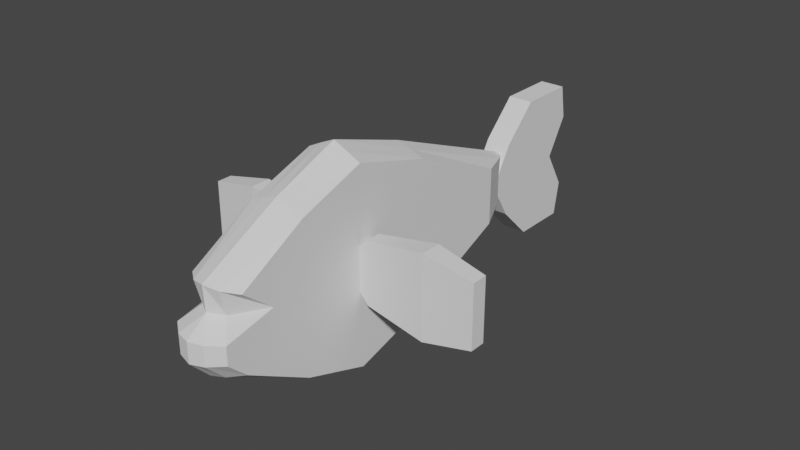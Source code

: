 # Source: Fish_Alfred.blend  (saved by Blender 3.4.6; exported with 4.5.12 LTS)
import bpy
from mathutils import Matrix  # noqa: F401  (used for matrix-valued properties, if any)

bpy.ops.wm.read_factory_settings(use_empty=True)
scene = bpy.context.scene
scene.name = 'Scene'

# ---- collections
col_collection = bpy.data.collections.new('Collection'); scene.collection.children.link(col_collection)

# ---- world
world_world = bpy.data.worlds.new('World'); scene.world = world_world
world_world.use_nodes = True; world_world.node_tree.nodes.clear()
_N = world_world.node_tree.nodes; _L = world_world.node_tree.links
n0 = _N.new('ShaderNodeOutputWorld'); n0.name = 'World Output'; n0.location = (300, 300)
n1 = _N.new('ShaderNodeBackground'); n1.name = 'Background'; n1.location = (10, 300)
n1.inputs[0].default_value = (0.05088, 0.05088, 0.05088, 1.0)
_L.new(n1.outputs[0], n0.inputs[0])
n0.is_active_output = True
world_world.color = (0.05088, 0.05088, 0.05088)
world_world.use_sun_shadow = False
world_world.sun_shadow_jitter_overblur = 0.0

# ---- meshes
me_cube_001 = bpy.data.meshes.new('Cube.001')
me_cube_001.from_pydata([(0.8894, -5.204, -1.152), (0.8894, -5.204, 1.152), (0.8894, 4.96, -0.9256), (0.8894, 4.96, 0.9256), (0.0, 6.843, -0.5952), (0.0, 6.843, 0.5952), (0.8894, 4.96, -1.484e-10), (0.8894, -0.9453, -3.117), (0.8894, -0.9453, 3.117), (0.8894, -5.816, -1.846e-10), (0.0, -5.666, -1.308), (0.0, -5.666, 1.308), (0.0, -0.9453, 3.539), (0.0, -0.9453, -3.539), (0.0, -6.279, -1.041e-09), (0.8894, -0.9453, -1.846e-10), (0.0, 6.843, -8.363e-10), (0.4447, 5.989, 0.7873), (0.8894, 4.96, -0.4628), (0.8894, 1.647, -2.366), (0.8894, -3.075, 2.366), (0.8894, -5.816, -0.5759), (0.4447, -5.547, -1.233), (0.4447, 5.989, -0.7873), (0.8894, 4.96, 0.4628), (0.8894, -3.075, -2.366), (0.8894, 1.647, 2.366), (0.8894, -4.21, 0.3468), (0.4447, -5.547, 1.233), (0.0, -3.075, 2.686), (0.0, 1.647, 2.686), (0.4447, -0.9453, 3.337), (0.0, -3.075, -2.686), (0.0, 1.647, -2.686), (0.4447, -0.9453, -3.337), (0.4447, -6.16, -9.917e-10), (0.0, -6.279, -0.6538), (0.0, -5.621, 0.5041), (0.8894, -3.075, -1.846e-10), (0.8894, 1.647, -1.846e-10), (0.8894, -0.9453, -1.697), (0.8894, -0.9453, 1.697), (0.4447, 5.989, -7.97e-10), (0.0, 6.843, -0.5255), (0.0, 6.843, 0.5255), (0.4447, 5.989, -0.4955), (0.8894, 1.647, 1.183), (0.8894, 1.647, -1.183), (0.8894, -3.075, -1.183), (0.4447, -5.342, 0.4668), (0.4447, -6.16, -0.6165), (0.4447, 1.647, -2.533), (0.4447, 1.647, 2.533), (0.4447, -3.075, 2.533), (0.4447, -3.075, -2.533), (0.8894, -3.075, 1.183), (0.4447, 5.989, 0.4955), (1.143, -1.014, -0.9957), (1.143, -1.014, 0.9957), (1.143, -0.5168, -0.9957), (1.143, -0.5168, 0.9957), (4.639, -1.014, -0.9957), (4.639, -1.014, 0.9957), (4.639, -0.5168, -0.9957), (4.639, -0.5168, 0.9957), (1.143, -0.7653, -0.9957), (1.143, -1.014, 0.0), (1.143, -0.7653, 0.9957), (1.143, -0.5168, 0.0), (3.089, -0.4354, -1.322), (3.089, -0.4354, 1.322), (4.639, -0.5168, 0.0), (4.639, -0.7653, -0.9957), (4.639, -0.7653, 0.9957), (4.639, -1.014, 0.0), (3.089, -1.095, -1.322), (3.089, -1.095, 1.322), (3.089, -0.7653, 1.322), (3.089, -0.7653, -1.322), (3.089, -1.095, 0.0), (4.639, -0.7653, 0.0), (3.089, -0.4354, 0.0), (0.7991, -1.014, -0.5917), (0.7991, -1.014, 0.5917), (0.7991, -0.5168, -0.5917), (0.7991, -0.5168, 0.5917), (0.7991, -0.7653, -0.5917), (0.7991, -1.014, 0.0), (0.7991, -0.7653, 0.5917), (0.7991, -0.5168, 0.0), (0.7991, -0.7653, 0.0), (0.3985, 6.58, -1.376), (0.3985, 6.58, 1.041), (0.3985, 9.733, -1.376), (0.3985, 9.733, 1.041), (1.031e-07, 9.733, -1.376), (1.031e-07, 9.733, 1.041), (0.3985, 9.015, -0.1674), (0.3985, 7.867, -1.376), (0.3985, 7.867, 1.041), (0.3985, 5.861, -0.1674), (1.031e-07, 6.58, -1.376), (1.031e-07, 6.58, 1.041), (1.031e-07, 5.861, -0.1674), (0.3985, 7.149, -0.1674), (1.031e-07, 9.015, -0.1674), (0.3985, 6.58, -1.376), (0.3985, 6.58, 1.041), (0.3985, 9.733, -1.376), (0.3985, 9.733, 1.041), (1.031e-07, 9.733, -1.376), (1.031e-07, 9.733, 1.041), (0.3985, 7.867, -1.376), (0.3985, 7.867, 1.041), (1.031e-07, 6.58, -1.376), (1.031e-07, 6.58, 1.041), (0.3985, 7.701, -2.475), (0.3985, 7.701, 2.14), (0.3985, 9.54, -2.475), (0.3985, 9.54, 2.14), (1.031e-07, 9.54, -2.475), (1.031e-07, 9.54, 2.14), (0.3985, 8.989, -2.475), (0.3985, 8.989, 2.14), (1.031e-07, 7.701, -2.475), (1.031e-07, 7.701, 2.14), (1.031e-07, 8.989, 2.14), (1.031e-07, 8.989, -2.475)], [], [(56, 17, 3, 24), (55, 20, 1, 27), (54, 25, 0, 22), (53, 29, 11, 28), (52, 30, 12, 31), (51, 19, 7, 34), (50, 35, 14, 36), (49, 28, 11, 37), (48, 38, 9, 21), (47, 39, 15, 40), (46, 26, 8, 41), (45, 42, 6, 18), (23, 45, 18, 2), (4, 43, 45, 23), (43, 16, 42, 45), (39, 46, 41, 15), (6, 24, 46, 39), (24, 3, 26, 46), (19, 47, 40, 7), (2, 18, 47, 19), (18, 6, 39, 47), (25, 48, 21, 0), (7, 40, 48, 25), (40, 15, 38, 48), (35, 49, 37, 14), (9, 27, 49, 35), (27, 1, 28, 49), (22, 50, 36, 10), (0, 21, 50, 22), (21, 9, 35, 50), (33, 51, 34, 13), (4, 23, 51, 33), (23, 2, 19, 51), (26, 52, 31, 8), (3, 17, 52, 26), (17, 5, 30, 52), (20, 53, 28, 1), (8, 31, 53, 20), (31, 12, 29, 53), (32, 54, 22, 10), (13, 34, 54, 32), (34, 7, 25, 54), (38, 55, 27, 9), (15, 41, 55, 38), (41, 8, 20, 55), (42, 56, 24, 6), (16, 44, 56, 42), (44, 5, 17, 56), (58, 67, 88, 83), (81, 70, 64, 71), (80, 73, 62, 74), (79, 76, 58, 66), (78, 72, 61, 75), (77, 67, 58, 76), (73, 77, 76, 62), (64, 70, 77, 73), (70, 60, 67, 77), (65, 78, 75, 57), (59, 69, 78, 65), (69, 63, 72, 78), (75, 79, 66, 57), (61, 74, 79, 75), (74, 62, 76, 79), (72, 80, 74, 61), (63, 71, 80, 72), (71, 64, 73, 80), (69, 81, 71, 63), (59, 68, 81, 69), (68, 60, 70, 81), (65, 57, 82, 86), (67, 60, 85, 88), (57, 66, 87, 82), (90, 88, 85, 89), (86, 90, 89, 84), (82, 87, 90, 86), (87, 83, 88, 90), (68, 59, 84, 89), (59, 65, 86, 84), (66, 58, 83, 87), (60, 68, 89, 85), (105, 96, 94, 97), (104, 99, 92, 100), (98, 91, 106, 112), (91, 101, 114, 106), (95, 93, 108, 110), (102, 92, 107, 115), (91, 100, 103, 101), (100, 92, 102, 103), (98, 104, 100, 91), (93, 97, 104, 98), (97, 94, 99, 104), (95, 105, 97, 93), (115, 107, 117, 125), (106, 114, 124, 116), (113, 109, 119, 123), (107, 113, 123, 117), (112, 106, 116, 122), (94, 96, 111, 109), (99, 94, 109, 113), (93, 98, 112, 108), (92, 99, 113, 107), (127, 122, 116, 124), (123, 126, 125, 117), (119, 121, 126, 123), (120, 118, 122, 127), (110, 108, 118, 120), (109, 111, 121, 119), (108, 112, 122, 118)])
_uv = me_cube_001.uv_layers.new(name='UVMap')
_uv.uv.foreach_set('vector', [0.5303, 0.1051, 0.5476, 0.1162, 0.5153, 0.1834, 0.4898, 0.1691, 0.2882, 0.6659, 0.3612, 0.7039, 0.2312, 0.785, 0.2013, 0.7109, 0.03465, 0.5491, 0.06929, 0.5558, 0.08149, 0.7227, 0.04997, 0.7467, 0.3864, 0.7282, 0.4103, 0.7514, 0.2356, 0.8525, 0.2306, 0.8191, 0.5455, 0.4274, 0.5784, 0.4354, 0.5309, 0.6313, 0.4995, 0.6141, 0.1929, 0.2425, 0.2191, 0.2655, 0.09528, 0.4032, 0.06395, 0.3876, 0.07797, 0.7994, 0.1146, 0.8167, 0.1042, 0.85, 0.05567, 0.8251, 0.1775, 0.7982, 0.2306, 0.8191, 0.2356, 0.8525, 0.1714, 0.8407, 0.1439, 0.5934, 0.2187, 0.6309, 0.1278, 0.7864, 0.09811, 0.7709, 0.2931, 0.3061, 0.3648, 0.3443, 0.2835, 0.501, 0.1806, 0.4477, 0.4369, 0.3814, 0.5119, 0.419, 0.4693, 0.5975, 0.3852, 0.5536, 0.468, 0.07225, 0.4997, 0.08774, 0.4641, 0.1552, 0.4382, 0.1419, 0.4491, 0.06431, 0.468, 0.07225, 0.4382, 0.1419, 0.4119, 0.129, 0.4881, 0.0001416, 0.4932, 0.00215, 0.468, 0.07225, 0.4491, 0.06431, 0.4932, 0.00215, 0.5352, 0.02039, 0.4997, 0.08774, 0.468, 0.07225, 0.3648, 0.3443, 0.4369, 0.3814, 0.3852, 0.5536, 0.2835, 0.501, 0.4641, 0.1552, 0.4898, 0.1691, 0.4369, 0.3814, 0.3648, 0.3443, 0.4898, 0.1691, 0.5153, 0.1834, 0.5119, 0.419, 0.4369, 0.3814, 0.2191, 0.2655, 0.2931, 0.3061, 0.1806, 0.4477, 0.09528, 0.4032, 0.4119, 0.129, 0.4382, 0.1419, 0.2931, 0.3061, 0.2191, 0.2655, 0.4382, 0.1419, 0.4641, 0.1552, 0.3648, 0.3443, 0.2931, 0.3061, 0.06929, 0.5558, 0.1439, 0.5934, 0.09811, 0.7709, 0.08149, 0.7227, 0.09528, 0.4032, 0.1806, 0.4477, 0.1439, 0.5934, 0.06929, 0.5558, 0.1806, 0.4477, 0.2835, 0.501, 0.2187, 0.6309, 0.1439, 0.5934, 0.1146, 0.8167, 0.1775, 0.7982, 0.1714, 0.8407, 0.1042, 0.85, 0.1278, 0.7864, 0.2013, 0.7109, 0.1775, 0.7982, 0.1146, 0.8167, 0.2013, 0.7109, 0.2312, 0.785, 0.2306, 0.8191, 0.1775, 0.7982, 0.04997, 0.7467, 0.07797, 0.7994, 0.05567, 0.8251, 0.0166, 0.7622, 0.08149, 0.7227, 0.09811, 0.7709, 0.07797, 0.7994, 0.04997, 0.7467, 0.09811, 0.7709, 0.1278, 0.7864, 0.1146, 0.8167, 0.07797, 0.7994, 0.1675, 0.2197, 0.1929, 0.2425, 0.06395, 0.3876, 0.03144, 0.3713, 0.4881, 0.0001416, 0.4491, 0.06431, 0.1929, 0.2425, 0.1675, 0.2197, 0.4491, 0.06431, 0.4119, 0.129, 0.2191, 0.2655, 0.1929, 0.2425, 0.5119, 0.419, 0.5455, 0.4274, 0.4995, 0.6141, 0.4693, 0.5975, 0.5153, 0.1834, 0.5476, 0.1162, 0.5455, 0.4274, 0.5119, 0.419, 0.5476, 0.1162, 0.5784, 0.04775, 0.5784, 0.4354, 0.5455, 0.4274, 0.3612, 0.7039, 0.3864, 0.7282, 0.2306, 0.8191, 0.2312, 0.785, 0.4693, 0.5975, 0.4995, 0.6141, 0.3864, 0.7282, 0.3612, 0.7039, 0.4995, 0.6141, 0.5309, 0.6313, 0.4103, 0.7514, 0.3864, 0.7282, 0.0001416, 0.5425, 0.03465, 0.5491, 0.04997, 0.7467, 0.0166, 0.7622, 0.03144, 0.3713, 0.06395, 0.3876, 0.03465, 0.5491, 0.0001416, 0.5425, 0.06395, 0.3876, 0.09528, 0.4032, 0.06929, 0.5558, 0.03465, 0.5491, 0.2187, 0.6309, 0.2882, 0.6659, 0.2013, 0.7109, 0.1278, 0.7864, 0.2835, 0.501, 0.3852, 0.5536, 0.2882, 0.6659, 0.2187, 0.6309, 0.3852, 0.5536, 0.4693, 0.5975, 0.3612, 0.7039, 0.2882, 0.6659, 0.4997, 0.08774, 0.5303, 0.1051, 0.4898, 0.1691, 0.4641, 0.1552, 0.5352, 0.02039, 0.5739, 0.04468, 0.5303, 0.1051, 0.4997, 0.08774, 0.5739, 0.04468, 0.5784, 0.04775, 0.5476, 0.1162, 0.5303, 0.1051, 0.6508, 0.3731, 0.6382, 0.3634, 0.6653, 0.3423, 0.6708, 0.3556, 0.7036, 0.1325, 0.5916, 0.1339, 0.6179, 0.001529, 0.7026, 0.0007478, 0.6986, 0.5812, 0.6399, 0.5641, 0.6491, 0.5524, 0.6984, 0.5652, 0.699, 0.4797, 0.6245, 0.4789, 0.6508, 0.3731, 0.7024, 0.3744, 0.7946, 0.4865, 0.7537, 0.5655, 0.7451, 0.5551, 0.7721, 0.4836, 0.6011, 0.4804, 0.6382, 0.3634, 0.6508, 0.3731, 0.6245, 0.4789, 0.6399, 0.5641, 0.6011, 0.4804, 0.6245, 0.4789, 0.6491, 0.5524, 0.6285, 0.5783, 0.5787, 0.4818, 0.6011, 0.4804, 0.6399, 0.5641, 0.5787, 0.4818, 0.6237, 0.3517, 0.6382, 0.3634, 0.6011, 0.4804, 0.7677, 0.3686, 0.7946, 0.4865, 0.7721, 0.4836, 0.7549, 0.3766, 0.783, 0.359, 0.816, 0.4891, 0.7946, 0.4865, 0.7677, 0.3686, 0.816, 0.4891, 0.7641, 0.5782, 0.7537, 0.5655, 0.7946, 0.4865, 0.7721, 0.4836, 0.699, 0.4797, 0.7024, 0.3744, 0.7549, 0.3766, 0.7451, 0.5551, 0.6984, 0.5652, 0.699, 0.4797, 0.7721, 0.4836, 0.6984, 0.5652, 0.6491, 0.5524, 0.6245, 0.4789, 0.699, 0.4797, 0.7537, 0.5655, 0.6986, 0.5812, 0.6984, 0.5652, 0.7451, 0.5551, 0.7641, 0.5782, 0.6986, 0.5983, 0.6986, 0.5812, 0.7537, 0.5655, 0.6986, 0.5983, 0.6285, 0.5783, 0.6399, 0.5641, 0.6986, 0.5812, 0.816, 0.1322, 0.7036, 0.1325, 0.7026, 0.0007478, 0.7874, 0.0001416, 0.7882, 0.2985, 0.7041, 0.2934, 0.7036, 0.1325, 0.816, 0.1322, 0.7041, 0.2934, 0.622, 0.2988, 0.5916, 0.1339, 0.7036, 0.1325, 0.7677, 0.3686, 0.7549, 0.3766, 0.735, 0.3587, 0.7423, 0.3444, 0.6382, 0.3634, 0.6237, 0.3517, 0.6583, 0.3255, 0.6653, 0.3423, 0.7549, 0.3766, 0.7024, 0.3744, 0.7031, 0.3537, 0.735, 0.3587, 0.7036, 0.3377, 0.6653, 0.3423, 0.6583, 0.3255, 0.7039, 0.3202, 0.7423, 0.3444, 0.7036, 0.3377, 0.7039, 0.3202, 0.7515, 0.3261, 0.735, 0.3587, 0.7031, 0.3537, 0.7036, 0.3377, 0.7423, 0.3444, 0.7031, 0.3537, 0.6708, 0.3556, 0.6653, 0.3423, 0.7036, 0.3377, 0.7041, 0.2934, 0.7882, 0.2985, 0.7515, 0.3261, 0.7039, 0.3202, 0.783, 0.359, 0.7677, 0.3686, 0.7423, 0.3444, 0.7515, 0.3261, 0.7024, 0.3744, 0.6508, 0.3731, 0.6708, 0.3556, 0.7031, 0.3537, 0.622, 0.2988, 0.7041, 0.2934, 0.7039, 0.3202, 0.6583, 0.3255, 0.854, 0.7939, 0.8616, 0.9118, 0.8244, 0.9041, 0.8181, 0.7927, 0.6835, 0.7936, 0.7211, 0.8798, 0.6387, 0.8753, 0.6076, 0.7931, 0.7288, 0.7085, 0.6431, 0.7066, 0.6431, 0.7065, 0.7288, 0.7084, 0.6431, 0.7066, 0.6083, 0.6915, 0.6083, 0.6914, 0.6431, 0.7065, 0.8616, 0.6911, 0.831, 0.6939, 0.831, 0.6939, 0.8616, 0.6911, 0.6097, 0.8846, 0.6387, 0.8753, 0.6387, 0.8753, 0.6097, 0.8846, 0.6431, 0.7066, 0.6076, 0.7931, 0.5787, 0.7944, 0.6083, 0.6915, 0.6076, 0.7931, 0.6387, 0.8753, 0.6097, 0.8846, 0.5787, 0.7944, 0.7288, 0.7085, 0.6835, 0.7936, 0.6076, 0.7931, 0.6431, 0.7066, 0.831, 0.6939, 0.8181, 0.7927, 0.6835, 0.7936, 0.7288, 0.7085, 0.8181, 0.7927, 0.8244, 0.9041, 0.7211, 0.8798, 0.6835, 0.7936, 0.8616, 0.6911, 0.854, 0.7939, 0.8181, 0.7927, 0.831, 0.6939, 0.6097, 0.8846, 0.6387, 0.8753, 0.692, 0.9458, 0.6721, 0.9711, 0.6431, 0.7065, 0.6083, 0.6914, 0.6954, 0.6105, 0.7073, 0.6374, 0.721, 0.8799, 0.8243, 0.9042, 0.8045, 0.9656, 0.769, 0.9671, 0.6387, 0.8753, 0.721, 0.8799, 0.769, 0.9671, 0.692, 0.9458, 0.7288, 0.7084, 0.6431, 0.7065, 0.7073, 0.6374, 0.7868, 0.6307, 0.8244, 0.9041, 0.8616, 0.9118, 0.8616, 0.9118, 0.8243, 0.9042, 0.7211, 0.8798, 0.8244, 0.9041, 0.8243, 0.9042, 0.721, 0.8799, 0.831, 0.6939, 0.7288, 0.7085, 0.7288, 0.7084, 0.831, 0.6939, 0.6387, 0.8753, 0.7211, 0.8798, 0.721, 0.8799, 0.6387, 0.8753, 0.7926, 0.5986, 0.7868, 0.6307, 0.7073, 0.6374, 0.6954, 0.6105, 0.769, 0.9671, 0.7682, 0.9999, 0.6721, 0.9711, 0.692, 0.9458, 0.8045, 0.9656, 0.8186, 0.9936, 0.7682, 0.9999, 0.769, 0.9671, 0.8414, 0.6155, 0.8184, 0.6361, 0.7868, 0.6307, 0.7926, 0.5986, 0.8616, 0.6911, 0.831, 0.6939, 0.8184, 0.6361, 0.8414, 0.6155, 0.8243, 0.9042, 0.8616, 0.9118, 0.8186, 0.9936, 0.8045, 0.9656, 0.831, 0.6939, 0.7288, 0.7084, 0.7868, 0.6307, 0.8184, 0.6361])
me_cube_001.update()
arm_armature = bpy.data.armatures.new('Armature')  # bones are not reproduced

# ---- objects
ob_cube = bpy.data.objects.new('Cube', me_cube_001)
ob_armature = bpy.data.objects.new('Armature', arm_armature)

# ---- transforms, parenting, visibility, modifiers, constraints
ob_cube.parent = ob_armature
ob_cube.matrix_parent_inverse = Matrix(((1.0, -0.0, 0.0, 0.0), (-0.0, 7.55e-08, -1.0, 0.0), (0.0, 1.0, 7.55e-08, -0.0), (-0.0, 0.0, -0.0, 1.0)))
ob_cube.location = (0.0, 0.0, 0.0)
_vg = ob_cube.vertex_groups.new(name='body')
_vg.add([0, 1, 2, 3, 4, 5, 6, 7, 8, 9, 10, 11, 12, 13, 14, 15, 16, 17, 18, 19, 20, 21, 22, 23, 24, 25, 26, 27, 28, 29, 30, 31, 32, 33, 34, 35, 36, 37, 38, 39, 40, 41, 42, 43, 44, 45, 46, 47, 48, 49, 50, 51, 52, 53, 54, 55, 56], 1.0, 'REPLACE')
_vg = ob_cube.vertex_groups.new(name='tail')
_vg.add([91, 92, 93, 94, 95, 96, 97, 98, 99, 100, 101, 102, 103, 104, 105, 106, 107, 108, 109, 110, 111, 112, 113, 114, 115, 116, 117, 118, 119, 120, 121, 122, 123, 124, 125, 126, 127], 1.0, 'REPLACE')
_vg = ob_cube.vertex_groups.new(name='shoulder.l')
_vg = ob_cube.vertex_groups.new(name='fin.l')
_vg.add([57, 58, 59, 60, 61, 62, 63, 64, 65, 66, 67, 68, 69, 70, 71, 72, 73, 74, 75, 76, 77, 78, 79, 80, 81, 82, 83, 84, 85, 86, 87, 88, 89, 90], 1.0, 'REPLACE')
_vg = ob_cube.vertex_groups.new(name='shoulder.r')
_vg = ob_cube.vertex_groups.new(name='fin.r')
_m = ob_cube.modifiers.new('Mirror', 'MIRROR')
_m = ob_cube.modifiers.new('Armature', 'ARMATURE')
_m.object = ob_armature
ob_armature.location = (0.0, 0.0, 0.0)
ob_armature.rotation_euler = (-1.571, -0.0, 0.0)

# ---- collection membership
col_collection.objects.link(ob_cube)
col_collection.objects.link(ob_armature)

# ---- scene / render settings (as saved in the file)
scene.frame_start = 1; scene.frame_end = 250; scene.frame_set(65)
scene.render.engine = 'BLENDER_EEVEE_NEXT'
scene.cycles.sampling_pattern = 'TABULATED_SOBOL'
scene.cycles.use_light_tree = False
scene.view_settings.view_transform = 'Filmic'
bpy.context.view_layer.update()

# ---- added for rendering (the .blend has no active camera and no usable light): camera, sun
cam_auto = bpy.data.cameras.new('AutoCamera')
cam_auto.lens = 50.0
cam_auto.sensor_width = 36.0
cam_auto.clip_end = 1000.0
ob_auto_camera = bpy.data.objects.new('AutoCamera', cam_auto)
scene.collection.objects.link(ob_auto_camera)
ob_auto_camera.location = (18.332, -20.2712, 14.6656)
ob_auto_camera.rotation_euler = (1.09748, -7.21219e-08, 0.694738)
scene.camera = ob_auto_camera
light_auto_sun = bpy.data.lights.new('AutoSun', 'SUN')
light_auto_sun.energy = 3.0
light_auto_sun.angle = 0.0523599
ob_auto_sun = bpy.data.objects.new('AutoSun', light_auto_sun)
scene.collection.objects.link(ob_auto_sun)
ob_auto_sun.rotation_euler = (0.872665, 0.174533, 0.523599)
bpy.context.view_layer.update()
